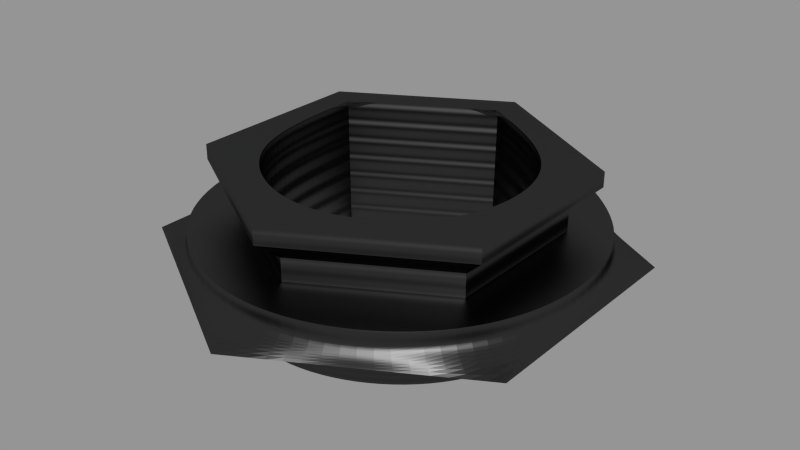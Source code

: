 # Source: socket.blend  (saved by Blender 2.63.17; exported with 4.5.12 LTS)
import bpy
from mathutils import Matrix  # noqa: F401  (used for matrix-valued properties, if any)

bpy.ops.wm.read_factory_settings(use_empty=True)
scene = bpy.context.scene
scene.name = 'Scene'

# ---- collections
col_collection_1 = bpy.data.collections.new('Collection 1'); scene.collection.children.link(col_collection_1)

# ---- materials (node trees are filled in below, after node groups)
mat_cyc_black_yz = bpy.data.materials.new('cyc_black_yz')
mat_cyc_black_yz.alpha_threshold = 0.0
mat_cyc_black_yz.roughness = 0.5
mat_cyc_black_yz.line_color = (0.0, 0.0, 0.0, 1.0)

# ---- material node trees
mat_cyc_black_yz.use_nodes = True; mat_cyc_black_yz.node_tree.nodes.clear()
_N = mat_cyc_black_yz.node_tree.nodes; _L = mat_cyc_black_yz.node_tree.links
n0 = _N.new('ShaderNodeTexCoord'); n0.name = 'Texture Coordinate'; n0.location = (-652, 324)
n0.width = 150
n1 = _N.new('ShaderNodeOutputMaterial'); n1.name = 'Material Output'; n1.location = (446, 322)
n1.width = 120
n2 = _N.new('ShaderNodeMapping'); n2.name = 'Mapping'; n2.location = (-463, 262)
n2.inputs[3].default_value = (1.0, 0.0, 0.0)
n3 = _N.new('ShaderNodeMixShader'); n3.name = 'Mix Shader'; n3.location = (243, 468)
n3.width = 150
n3.inputs[0].default_value = 0.1
n4 = _N.new('ShaderNodeBsdfAnisotropic'); n4.name = 'Glossy BSDF'; n4.location = (-28, 381)
n4.distribution = 'BECKMANN'
n4.inputs[1].default_value = 0.4472
n5 = _N.new('ShaderNodeTexWave'); n5.name = 'Wave Texture'; n5.location = (44, 242)
n5.bands_direction = 'DIAGONAL'
n5.rings_direction = 'SPHERICAL'
n5.inputs[1].default_value = 0.5
n5.inputs[3].default_value = 0.0
n5.inputs[6].default_value = 1.571
n6 = _N.new('ShaderNodeBsdfDiffuse'); n6.name = 'Diffuse BSDF'; n6.location = (-35, 486)
n6.inputs[0].default_value = (0.0, 0.0, 0.0, 1.0)
n7 = _N.new('ShaderNodeDisplacement'); n7.name = 'Displacement'; n7.location = (0, 0)
n7.inputs[1].default_value = 0.0
n7.inputs[2].default_value = 0.1
_L.new(n6.outputs[0], n3.inputs[1])
_L.new(n3.outputs[0], n1.inputs[0])
_L.new(n0.outputs[3], n2.inputs[0])
_L.new(n4.outputs[0], n3.inputs[2])
_L.new(n2.outputs[0], n5.inputs[0])
_L.new(n5.outputs[1], n7.inputs[0])
_L.new(n7.outputs[0], n1.inputs[2])
n1.is_active_output = True

# ---- meshes
me_sonar_socket = bpy.data.meshes.new('sonar_socket')
me_sonar_socket.from_pydata([(-9.0, 5.0, -8.661), (-9.0, -5.0, -8.661), (-9.0, -10.0, 1.384e-08), (-9.0, -5.0, 8.661), (-9.0, 5.0, 8.661), (-9.0, 10.0, 1.385e-08), (-1.192e-05, 6.248, -10.82), (-8.106e-06, -6.248, -10.82), (3.815e-06, -12.5, 2.642e-06), (1.192e-05, -6.248, 10.82), (8.106e-06, 6.248, 10.82), (-3.815e-06, 12.5, 2.642e-06), (-3.815e-06, 9.846, 2.735e-06), (4.768e-06, 4.923, 8.527), (8.583e-06, -4.923, 8.527), (3.815e-06, -9.846, 2.735e-06), (-4.768e-06, -4.923, -8.527), (-8.583e-06, 4.923, -8.527), (-5.0, 10.12, -2.181e-06), (-5.0, 5.062, 8.768), (-5.0, -5.062, 8.768), (-5.0, -10.12, -2.181e-06), (-5.0, -5.062, -8.768), (-5.0, 5.062, -8.768), (-6.5, 10.12, -1.329e-06), (-6.5, 5.062, 8.768), (-6.5, -5.062, 8.768), (-6.5, -10.12, -1.329e-06), (-6.5, -5.062, -8.768), (-6.5, 5.062, -8.768), (-8.0, 12.0, -4.729e-07), (-8.0, 6.0, 10.39), (-8.0, -6.0, 10.39), (-8.0, -12.0, -4.729e-07), (-8.0, -6.0, -10.39), (-8.0, 6.0, -10.39), (-5.0, 7.726, -13.38), (-5.0, -7.726, -13.38), (-5.0, -15.45, -2.166e-06), (-5.0, -7.726, 13.38), (-5.0, 7.726, 13.38), (-5.0, 15.45, -2.166e-06), (-3.0, 7.726, -13.38), (-3.0, -7.726, -13.38), (-3.0, -15.45, -3.294e-06), (-3.0, -7.726, 13.38), (-3.0, 7.726, 13.38), (-3.0, 15.45, 4.335e-06), (-9.0, 12.0, 9.14e-08), (-9.0, 6.0, 10.39), (-9.0, -6.0, 10.39), (-9.0, -12.0, 9.139e-08), (-9.0, -6.0, -10.39), (-9.0, 6.0, -10.39)], [], [(4, 49, 50, 3), (3, 50, 51, 2), (10, 11, 12, 13), (2, 51, 52, 1), (1, 52, 53, 0), (6, 7, 16, 17), (9, 10, 13, 14), (6, 11, 12, 17), (8, 9, 14, 15), (0, 53, 48, 5), (5, 48, 49, 4), (7, 8, 15, 16), (6, 42, 43, 7), (7, 43, 44, 8), (8, 44, 45, 9), (9, 45, 46, 10), (10, 46, 47, 11), (11, 47, 42, 6), (17, 12, 5, 0), (15, 14, 3, 2), (16, 15, 2, 1), (13, 12, 5, 4), (17, 16, 1, 0), (14, 13, 4, 3), (23, 22, 28, 29), (22, 21, 27, 28), (21, 20, 26, 27), (23, 18, 24, 29), (20, 19, 25, 26), (19, 18, 24, 25), (25, 31, 30, 24), (24, 30, 35, 29), (29, 35, 34, 28), (28, 34, 33, 27), (27, 33, 32, 26), (26, 32, 31, 25), (37, 38, 21, 22), (40, 41, 18, 19), (36, 37, 22, 23), (39, 40, 19, 20), (36, 41, 18, 23), (38, 39, 20, 21), (45, 46, 40, 39), (42, 47, 41, 36), (44, 45, 39, 38), (43, 44, 38, 37), (46, 47, 41, 40), (42, 43, 37, 36), (52, 51, 33, 34), (51, 50, 32, 33), (35, 30, 48, 53), (50, 49, 31, 32), (53, 52, 34, 35), (49, 48, 30, 31)])
_k = {(6, 11): 1.0, (6, 7): 1.0, (7, 8): 1.0, (8, 9): 1.0, (9, 10): 1.0, (0, 5): 1.0, (0, 1): 1.0, (1, 2): 1.0, (2, 3): 1.0, (3, 4): 1.0, (4, 5): 1.0, (10, 11): 1.0, (12, 13): 1.0, (13, 14): 1.0, (14, 15): 1.0, (15, 16): 1.0, (16, 17): 1.0, (12, 17): 1.0, (18, 19): 1.0, (19, 20): 1.0, (20, 21): 1.0, (21, 22): 1.0, (22, 23): 1.0, (18, 23): 1.0, (22, 28): 1.0, (24, 25): 1.0, (25, 26): 1.0, (26, 27): 1.0, (27, 28): 1.0, (28, 29): 1.0, (24, 29): 1.0, (20, 26): 1.0, (21, 27): 1.0, (19, 25): 1.0, (18, 24): 1.0, (30, 31): 1.0, (31, 32): 1.0, (32, 33): 1.0, (33, 34): 1.0, (34, 35): 1.0, (30, 35): 1.0, (25, 31): 1.0, (24, 30): 1.0, (29, 35): 1.0, (28, 34): 1.0, (27, 33): 1.0, (26, 32): 1.0, (36, 41): 1.0, (36, 37): 1.0, (37, 38): 1.0, (38, 39): 1.0, (39, 40): 1.0, (40, 41): 1.0, (48, 49): 1.0, (49, 50): 1.0, (50, 51): 1.0, (51, 52): 1.0, (52, 53): 1.0, (48, 53): 1.0, (33, 51): 1.0, (34, 52): 1.0, (32, 50): 1.0, (30, 48): 1.0, (35, 53): 1.0, (31, 49): 1.0, (23, 29): 1.0}
me_sonar_socket.attributes.new('crease_edge', 'FLOAT', 'EDGE').data.foreach_set('value', [_k.get((min(e.vertices), max(e.vertices)), 0.0) for e in me_sonar_socket.edges])
me_sonar_socket.materials.append(mat_cyc_black_yz)
me_sonar_socket.use_remesh_preserve_volume = False
me_sonar_socket.use_remesh_preserve_attributes = False
me_sonar_socket.use_mirror_vertex_groups = False
me_sonar_socket.update()

# ---- objects
ob_sonar_socket = bpy.data.objects.new('sonar_socket', me_sonar_socket)

# ---- transforms, parenting, visibility, modifiers, constraints
ob_sonar_socket.location = (0.0, 0.0, 0.0)
ob_sonar_socket.rotation_euler = (-0.0, 1.571, 0.0)
ob_sonar_socket.lineart.crease_threshold = 0.0
_m = ob_sonar_socket.modifiers.new('Subsurf', 'SUBSURF')
_m.uv_smooth = 'PRESERVE_CORNERS'
_m.levels = 4
_m.render_levels = 4
_m.show_only_control_edges = False

# ---- collection membership
col_collection_1.objects.link(ob_sonar_socket)

# ---- scene / render settings (as saved in the file)
scene.frame_start = 1; scene.frame_end = 250; scene.frame_set(0)
scene.render.engine = 'CYCLES'
scene.render.image_settings.color_mode = 'RGB'
scene.render.image_settings.compression = 90
scene.render.dither_intensity = 0.0
scene.render.use_border = True
scene.render.bake_margin = 2
scene.render.bake_bias = 0.0
scene.render.use_stamp_time = False
scene.render.use_stamp_date = False
scene.render.use_stamp_frame = False
scene.render.use_stamp_camera = False
scene.render.use_stamp_scene = False
scene.render.use_stamp_filename = False
scene.render.use_stamp_render_time = False
scene.render.use_stamp = True
scene.cycles.use_denoising = False
scene.cycles.samples = 350
scene.cycles.sampling_pattern = 'TABULATED_SOBOL'
scene.cycles.light_sampling_threshold = 0.0
scene.cycles.use_adaptive_sampling = False
scene.cycles.use_light_tree = False
scene.cycles.blur_glossy = 0.0
scene.cycles.volume_bounces = 1
scene.cycles.pixel_filter_type = 'GAUSSIAN'
scene.cycles.sample_clamp_indirect = 0.0
scene.view_settings.view_transform = 'Standard'
bpy.context.view_layer.update()

# ---- added for rendering (the .blend has no active camera and no usable light): camera, sun + grey world if the file has none
cam_auto = bpy.data.cameras.new('AutoCamera')
cam_auto.lens = 50.0
cam_auto.sensor_width = 36.0
cam_auto.clip_end = 1000.0
ob_auto_camera = bpy.data.objects.new('AutoCamera', cam_auto)
scene.collection.objects.link(ob_auto_camera)
ob_auto_camera.location = (38.7322, -46.4786, 35.4858)
ob_auto_camera.rotation_euler = (1.09748, -7.21219e-08, 0.694738)
scene.camera = ob_auto_camera
light_auto_sun = bpy.data.lights.new('AutoSun', 'SUN')
light_auto_sun.energy = 3.0
light_auto_sun.angle = 0.0523599
ob_auto_sun = bpy.data.objects.new('AutoSun', light_auto_sun)
scene.collection.objects.link(ob_auto_sun)
ob_auto_sun.rotation_euler = (0.872665, 0.174533, 0.523599)
if scene.world is None:
    world_auto = bpy.data.worlds.new('AutoWorld')
    world_auto.color = (0.3, 0.3, 0.3)
    scene.world = world_auto
bpy.context.view_layer.update()
